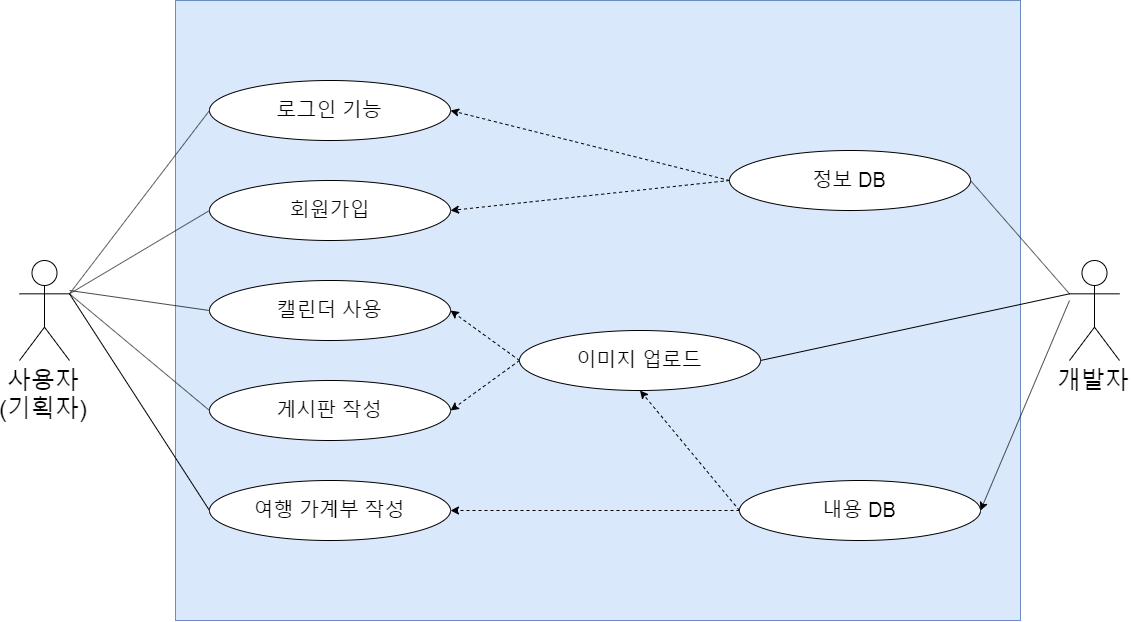

The diagram above was exported from draw.io. Its source (the exported page's mxGraphModel, read from the mxfile embedded in the PNG):
<mxGraphModel dx="1280" dy="623" grid="1" gridSize="10" guides="1" tooltips="1" connect="1" arrows="1" fold="1" page="1" pageScale="1" pageWidth="1169" pageHeight="826" background="#ffffff" math="0" shadow="0">
  <root>
    <mxCell id="0" />
    <mxCell id="1" parent="0" />
    <mxCell id="Qu4upR46xR5s3ycADfR0-41" value="" style="rounded=0;whiteSpace=wrap;html=1;fillColor=#dae8fc;strokeColor=#6c8ebf;" vertex="1" parent="1">
      <mxGeometry x="206" y="70" width="845" height="620" as="geometry" />
    </mxCell>
    <mxCell id="Qu4upR46xR5s3ycADfR0-73" style="rounded=0;orthogonalLoop=1;jettySize=auto;html=1;entryX=0;entryY=0.5;entryDx=0;entryDy=0;exitX=1;exitY=0.3333333333333333;exitDx=0;exitDy=0;exitPerimeter=0;startArrow=none;startFill=0;endArrow=none;endFill=0;" edge="1" parent="1" source="Qu4upR46xR5s3ycADfR0-43" target="Qu4upR46xR5s3ycADfR0-45">
      <mxGeometry relative="1" as="geometry" />
    </mxCell>
    <mxCell id="Qu4upR46xR5s3ycADfR0-75" style="edgeStyle=none;rounded=0;orthogonalLoop=1;jettySize=auto;html=1;exitX=1;exitY=0.3333333333333333;exitDx=0;exitDy=0;exitPerimeter=0;entryX=0;entryY=0.5;entryDx=0;entryDy=0;endArrow=none;endFill=0;" edge="1" parent="1" source="Qu4upR46xR5s3ycADfR0-43" target="Qu4upR46xR5s3ycADfR0-46">
      <mxGeometry relative="1" as="geometry" />
    </mxCell>
    <mxCell id="Qu4upR46xR5s3ycADfR0-81" style="edgeStyle=none;rounded=0;orthogonalLoop=1;jettySize=auto;html=1;entryX=0;entryY=0.5;entryDx=0;entryDy=0;endArrow=none;endFill=0;" edge="1" parent="1" target="Qu4upR46xR5s3ycADfR0-47">
      <mxGeometry relative="1" as="geometry">
        <mxPoint x="100" y="360" as="sourcePoint" />
      </mxGeometry>
    </mxCell>
    <mxCell id="Qu4upR46xR5s3ycADfR0-82" style="edgeStyle=none;rounded=0;orthogonalLoop=1;jettySize=auto;html=1;entryX=0;entryY=0.5;entryDx=0;entryDy=0;exitX=1;exitY=0.3333333333333333;exitDx=0;exitDy=0;exitPerimeter=0;endArrow=none;endFill=0;" edge="1" parent="1" source="Qu4upR46xR5s3ycADfR0-43" target="Qu4upR46xR5s3ycADfR0-48">
      <mxGeometry relative="1" as="geometry">
        <mxPoint x="100" y="250" as="sourcePoint" />
      </mxGeometry>
    </mxCell>
    <mxCell id="Qu4upR46xR5s3ycADfR0-83" style="edgeStyle=none;rounded=0;orthogonalLoop=1;jettySize=auto;html=1;exitX=1;exitY=0.3333333333333333;exitDx=0;exitDy=0;exitPerimeter=0;endArrow=none;endFill=0;" edge="1" parent="1" source="Qu4upR46xR5s3ycADfR0-43">
      <mxGeometry relative="1" as="geometry">
        <mxPoint x="239.99999999999977" y="580" as="targetPoint" />
        <mxPoint x="100" y="250" as="sourcePoint" />
      </mxGeometry>
    </mxCell>
    <mxCell id="Qu4upR46xR5s3ycADfR0-43" value="&lt;font style=&quot;font-size: 24px&quot;&gt;사용자&lt;br&gt;(기획자)&lt;br&gt;&lt;/font&gt;" style="shape=umlActor;verticalLabelPosition=bottom;labelBackgroundColor=#ffffff;verticalAlign=top;html=1;fillColor=#FFFFFF;" vertex="1" parent="1">
      <mxGeometry x="50" y="330" width="50" height="100" as="geometry" />
    </mxCell>
    <mxCell id="Qu4upR46xR5s3ycADfR0-84" style="edgeStyle=none;rounded=0;orthogonalLoop=1;jettySize=auto;html=1;entryX=1;entryY=0.5;entryDx=0;entryDy=0;exitX=0;exitY=0.3333333333333333;exitDx=0;exitDy=0;exitPerimeter=0;endArrow=none;endFill=0;" edge="1" parent="1" source="Qu4upR46xR5s3ycADfR0-44" target="Qu4upR46xR5s3ycADfR0-60">
      <mxGeometry relative="1" as="geometry">
        <mxPoint x="910" y="353" as="sourcePoint" />
      </mxGeometry>
    </mxCell>
    <mxCell id="Qu4upR46xR5s3ycADfR0-86" style="edgeStyle=none;rounded=0;orthogonalLoop=1;jettySize=auto;html=1;entryX=1;entryY=0.5;entryDx=0;entryDy=0;" edge="1" parent="1" target="Qu4upR46xR5s3ycADfR0-62">
      <mxGeometry relative="1" as="geometry">
        <mxPoint x="1100" y="370" as="sourcePoint" />
      </mxGeometry>
    </mxCell>
    <mxCell id="Qu4upR46xR5s3ycADfR0-87" style="edgeStyle=none;rounded=0;orthogonalLoop=1;jettySize=auto;html=1;entryX=1;entryY=0.5;entryDx=0;entryDy=0;exitX=0;exitY=0.3333333333333333;exitDx=0;exitDy=0;exitPerimeter=0;endArrow=none;endFill=0;" edge="1" parent="1" source="Qu4upR46xR5s3ycADfR0-44" target="Qu4upR46xR5s3ycADfR0-63">
      <mxGeometry relative="1" as="geometry">
        <mxPoint x="910" y="370" as="sourcePoint" />
      </mxGeometry>
    </mxCell>
    <mxCell id="Qu4upR46xR5s3ycADfR0-44" value="&lt;font style=&quot;font-size: 24px&quot;&gt;개발자&lt;/font&gt;" style="shape=umlActor;verticalLabelPosition=bottom;labelBackgroundColor=#ffffff;verticalAlign=top;html=1;fillColor=#FFFFFF;" vertex="1" parent="1">
      <mxGeometry x="1100" y="330" width="50" height="100" as="geometry" />
    </mxCell>
    <mxCell id="Qu4upR46xR5s3ycADfR0-45" value="로그인 기능" style="ellipse;whiteSpace=wrap;html=1;fillColor=#FFFFFF;fontSize=20;" vertex="1" parent="1">
      <mxGeometry x="240" y="150" width="241" height="60" as="geometry" />
    </mxCell>
    <mxCell id="Qu4upR46xR5s3ycADfR0-46" value="&lt;font style=&quot;font-size: 20px&quot;&gt;회원가입&lt;/font&gt;" style="ellipse;whiteSpace=wrap;html=1;fillColor=#FFFFFF;" vertex="1" parent="1">
      <mxGeometry x="240" y="250" width="241" height="60" as="geometry" />
    </mxCell>
    <mxCell id="Qu4upR46xR5s3ycADfR0-47" value="&lt;span style=&quot;font-size: 20px&quot;&gt;캘린더 사용&lt;/span&gt;" style="ellipse;whiteSpace=wrap;html=1;fillColor=#FFFFFF;" vertex="1" parent="1">
      <mxGeometry x="240" y="350" width="241" height="60" as="geometry" />
    </mxCell>
    <mxCell id="Qu4upR46xR5s3ycADfR0-48" value="&lt;font style=&quot;font-size: 20px&quot;&gt;게시판 작성&lt;/font&gt;" style="ellipse;whiteSpace=wrap;html=1;fillColor=#FFFFFF;" vertex="1" parent="1">
      <mxGeometry x="240" y="450" width="241" height="60" as="geometry" />
    </mxCell>
    <mxCell id="Qu4upR46xR5s3ycADfR0-49" value="&lt;font style=&quot;font-size: 20px&quot;&gt;여행 가계부 작성&lt;/font&gt;" style="ellipse;whiteSpace=wrap;html=1;fillColor=#FFFFFF;" vertex="1" parent="1">
      <mxGeometry x="240" y="550" width="241" height="60" as="geometry" />
    </mxCell>
    <mxCell id="Qu4upR46xR5s3ycADfR0-99" style="edgeStyle=none;rounded=0;orthogonalLoop=1;jettySize=auto;html=1;entryX=1;entryY=0.5;entryDx=0;entryDy=0;exitX=0;exitY=0.5;exitDx=0;exitDy=0;dashed=1;" edge="1" parent="1" source="Qu4upR46xR5s3ycADfR0-60" target="Qu4upR46xR5s3ycADfR0-45">
      <mxGeometry relative="1" as="geometry" />
    </mxCell>
    <mxCell id="Qu4upR46xR5s3ycADfR0-100" style="edgeStyle=none;rounded=0;orthogonalLoop=1;jettySize=auto;html=1;entryX=1;entryY=0.5;entryDx=0;entryDy=0;exitX=0;exitY=0.5;exitDx=0;exitDy=0;dashed=1;" edge="1" parent="1" source="Qu4upR46xR5s3ycADfR0-60" target="Qu4upR46xR5s3ycADfR0-46">
      <mxGeometry relative="1" as="geometry" />
    </mxCell>
    <mxCell id="Qu4upR46xR5s3ycADfR0-60" value="&lt;font style=&quot;font-size: 20px&quot;&gt;정보 DB&lt;/font&gt;" style="ellipse;whiteSpace=wrap;html=1;fillColor=#FFFFFF;" vertex="1" parent="1">
      <mxGeometry x="760" y="220" width="241" height="60" as="geometry" />
    </mxCell>
    <mxCell id="Qu4upR46xR5s3ycADfR0-103" style="edgeStyle=none;rounded=0;orthogonalLoop=1;jettySize=auto;html=1;dashed=1;" edge="1" parent="1" source="Qu4upR46xR5s3ycADfR0-62" target="Qu4upR46xR5s3ycADfR0-49">
      <mxGeometry relative="1" as="geometry" />
    </mxCell>
    <mxCell id="Qu4upR46xR5s3ycADfR0-105" style="edgeStyle=none;rounded=0;orthogonalLoop=1;jettySize=auto;html=1;entryX=0.5;entryY=1;entryDx=0;entryDy=0;exitX=0;exitY=0.5;exitDx=0;exitDy=0;dashed=1;" edge="1" parent="1" source="Qu4upR46xR5s3ycADfR0-62" target="Qu4upR46xR5s3ycADfR0-63">
      <mxGeometry relative="1" as="geometry" />
    </mxCell>
    <mxCell id="Qu4upR46xR5s3ycADfR0-62" value="&lt;span style=&quot;font-size: 20px&quot;&gt;내용 DB&lt;/span&gt;" style="ellipse;whiteSpace=wrap;html=1;fillColor=#FFFFFF;" vertex="1" parent="1">
      <mxGeometry x="770" y="550" width="241" height="60" as="geometry" />
    </mxCell>
    <mxCell id="Qu4upR46xR5s3ycADfR0-101" style="edgeStyle=none;rounded=0;orthogonalLoop=1;jettySize=auto;html=1;entryX=1;entryY=0.5;entryDx=0;entryDy=0;exitX=0;exitY=0.5;exitDx=0;exitDy=0;dashed=1;" edge="1" parent="1" source="Qu4upR46xR5s3ycADfR0-63" target="Qu4upR46xR5s3ycADfR0-47">
      <mxGeometry relative="1" as="geometry" />
    </mxCell>
    <mxCell id="Qu4upR46xR5s3ycADfR0-102" style="edgeStyle=none;rounded=0;orthogonalLoop=1;jettySize=auto;html=1;entryX=1;entryY=0.5;entryDx=0;entryDy=0;exitX=0;exitY=0.5;exitDx=0;exitDy=0;dashed=1;" edge="1" parent="1" source="Qu4upR46xR5s3ycADfR0-63" target="Qu4upR46xR5s3ycADfR0-48">
      <mxGeometry relative="1" as="geometry" />
    </mxCell>
    <mxCell id="Qu4upR46xR5s3ycADfR0-63" value="&lt;span style=&quot;font-size: 20px&quot;&gt;이미지 업로드&lt;/span&gt;" style="ellipse;whiteSpace=wrap;html=1;fillColor=#FFFFFF;" vertex="1" parent="1">
      <mxGeometry x="550" y="400" width="241" height="60" as="geometry" />
    </mxCell>
  </root>
</mxGraphModel>